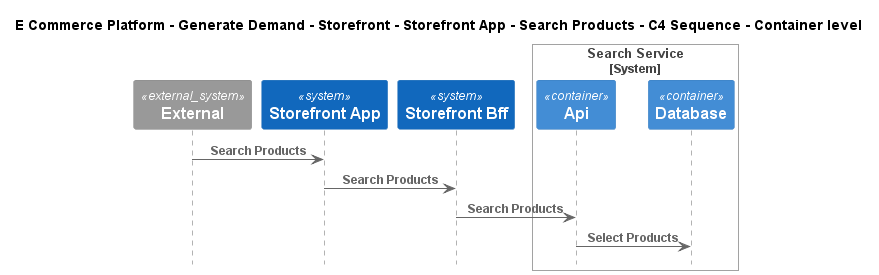

The diagram above was rendered by PlantUML. Its source (embedded in the PNG):
@startuml
!include ..\..\..\..\..\..\..\.c4s\C4_Sequence.puml

title E Commerce Platform - Generate Demand - Storefront - Storefront App - Search Products - C4 Sequence - Container level

System_Ext(C4InterFlow.SoftwareSystems.ExternalSystem, "External", "")
System(ECommercePlatform.GenerateDemand.Storefront.SoftwareSystems.StorefrontApp, "Storefront App", "")
System(ECommercePlatform.GenerateDemand.Storefront.SoftwareSystems.StorefrontBff, "Storefront Bff", "")

System_Boundary(ECommercePlatform.GenerateDemand.SearchAndBrowse.SoftwareSystems.SearchService, "Search Service")
    Container(ECommercePlatform.GenerateDemand.SearchAndBrowse.SoftwareSystems.SearchService.Containers.Api, "Api", "", "")
    Container(ECommercePlatform.GenerateDemand.SearchAndBrowse.SoftwareSystems.SearchService.Containers.Database, "Database", "", "")
Boundary_End()

Rel(C4InterFlow.SoftwareSystems.ExternalSystem, ECommercePlatform.GenerateDemand.Storefront.SoftwareSystems.StorefrontApp, "Search Products")
Rel(ECommercePlatform.GenerateDemand.Storefront.SoftwareSystems.StorefrontApp, ECommercePlatform.GenerateDemand.Storefront.SoftwareSystems.StorefrontBff, "Search Products")
Rel(ECommercePlatform.GenerateDemand.Storefront.SoftwareSystems.StorefrontBff, ECommercePlatform.GenerateDemand.SearchAndBrowse.SoftwareSystems.SearchService.Containers.Api, "Search Products")
Rel(ECommercePlatform.GenerateDemand.SearchAndBrowse.SoftwareSystems.SearchService.Containers.Api, ECommercePlatform.GenerateDemand.SearchAndBrowse.SoftwareSystems.SearchService.Containers.Database, "Select Products")


@enduml